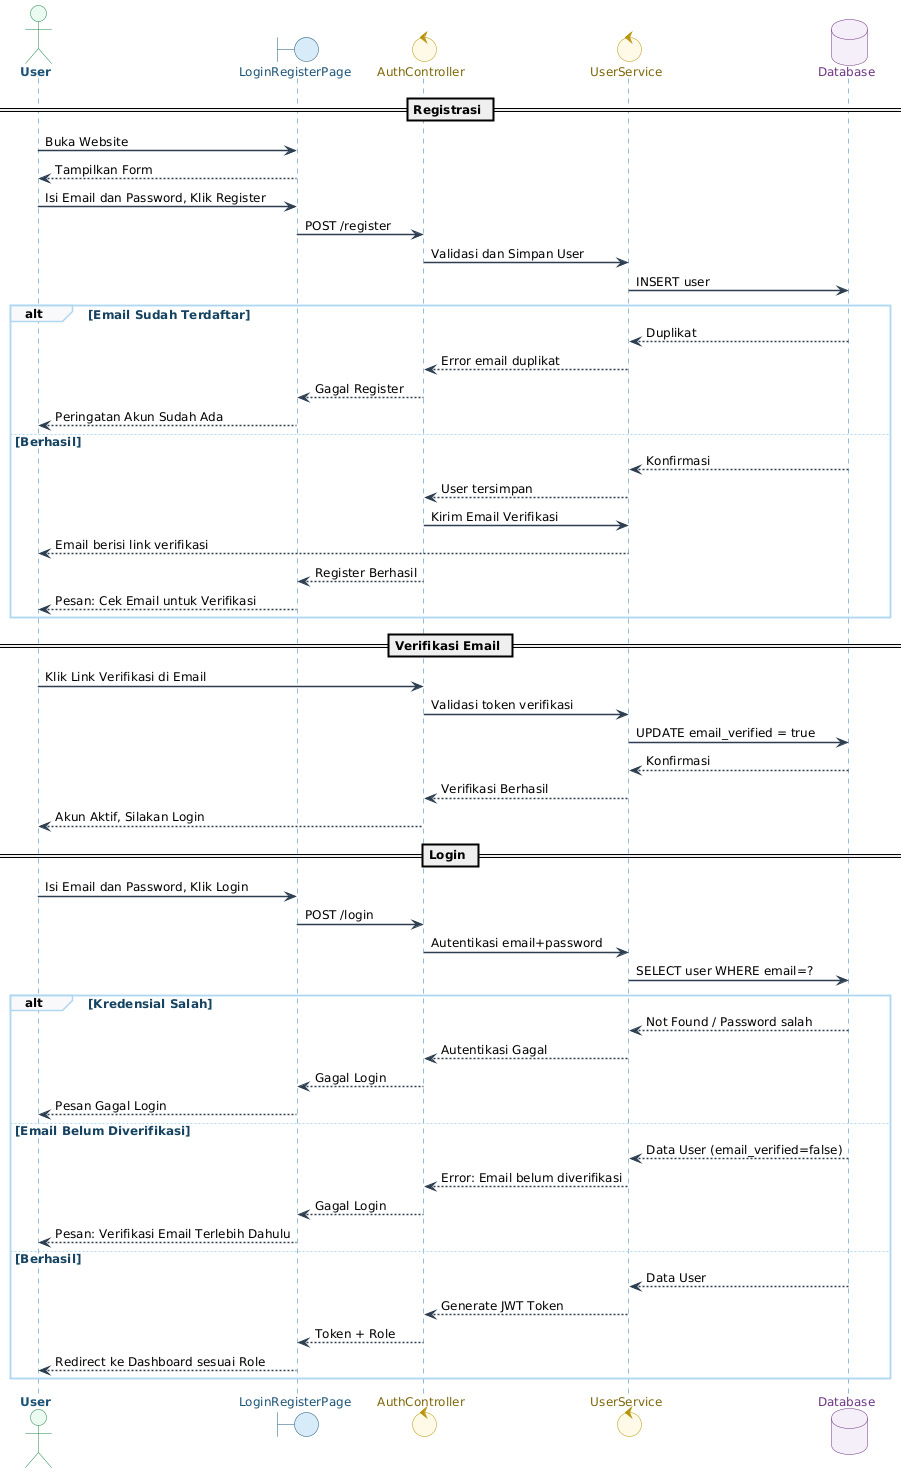

The diagram above was rendered by PlantUML. Its source (embedded in the PNG):
@startuml
skinparam DefaultFontName Arial
skinparam DefaultFontSize 12
skinparam responseMessageBelowArrow true
skinparam SequenceArrowThickness 1.5
skinparam SequenceArrowColor #2C3E50
skinparam SequenceGroupBackgroundColor #F8F9FA
skinparam SequenceGroupBorderColor #AED6F1
skinparam SequenceGroupFontColor #154360
skinparam SequenceGroupFontStyle bold
skinparam SequenceLifeLineBorderColor #2874A6
skinparam SequenceLifeLineBackgroundColor #D6EAF8
skinparam participantPadding 40
skinparam actor {
  BackgroundColor #EAFAF1
  BorderColor #1E8449
  FontColor #1A5276
  FontStyle bold
}
skinparam boundary {
  BackgroundColor #D6EAF8
  BorderColor #1A5276
  FontColor #1A5276
}
skinparam control {
  BackgroundColor #FEF9E7
  BorderColor #B7950B
  FontColor #7D6608
}
skinparam database {
  BackgroundColor #F5EEF8
  BorderColor #6C3483
  FontColor #6C3483
}

actor User
boundary "LoginRegisterPage" as Page
control "AuthController" as Auth
control "UserService" as Service
database "Database" as DB

== Registrasi ==
User -> Page : Buka Website
Page --> User : Tampilkan Form
User -> Page : Isi Email dan Password, Klik Register
Page -> Auth : POST /register
Auth -> Service : Validasi dan Simpan User
Service -> DB : INSERT user

alt Email Sudah Terdaftar
  DB --> Service : Duplikat
  Service --> Auth : Error email duplikat
  Auth --> Page : Gagal Register
  Page --> User : Peringatan Akun Sudah Ada
else Berhasil
  DB --> Service : Konfirmasi
  Service --> Auth : User tersimpan
  Auth -> Service : Kirim Email Verifikasi
  Service --> User : Email berisi link verifikasi
  Auth --> Page : Register Berhasil
  Page --> User : Pesan: Cek Email untuk Verifikasi
end

== Verifikasi Email ==
User -> Auth : Klik Link Verifikasi di Email
Auth -> Service : Validasi token verifikasi
Service -> DB : UPDATE email_verified = true
DB --> Service : Konfirmasi
Service --> Auth : Verifikasi Berhasil
Auth --> User : Akun Aktif, Silakan Login

== Login ==
User -> Page : Isi Email dan Password, Klik Login
Page -> Auth : POST /login
Auth -> Service : Autentikasi email+password
Service -> DB : SELECT user WHERE email=?

alt Kredensial Salah
  DB --> Service : Not Found / Password salah
  Service --> Auth : Autentikasi Gagal
  Auth --> Page : Gagal Login
  Page --> User : Pesan Gagal Login
else Email Belum Diverifikasi
  DB --> Service : Data User (email_verified=false)
  Service --> Auth : Error: Email belum diverifikasi
  Auth --> Page : Gagal Login
  Page --> User : Pesan: Verifikasi Email Terlebih Dahulu
else Berhasil
  DB --> Service : Data User
  Service --> Auth : Generate JWT Token
  Auth --> Page : Token + Role
  Page --> User : Redirect ke Dashboard sesuai Role
end
@enduml